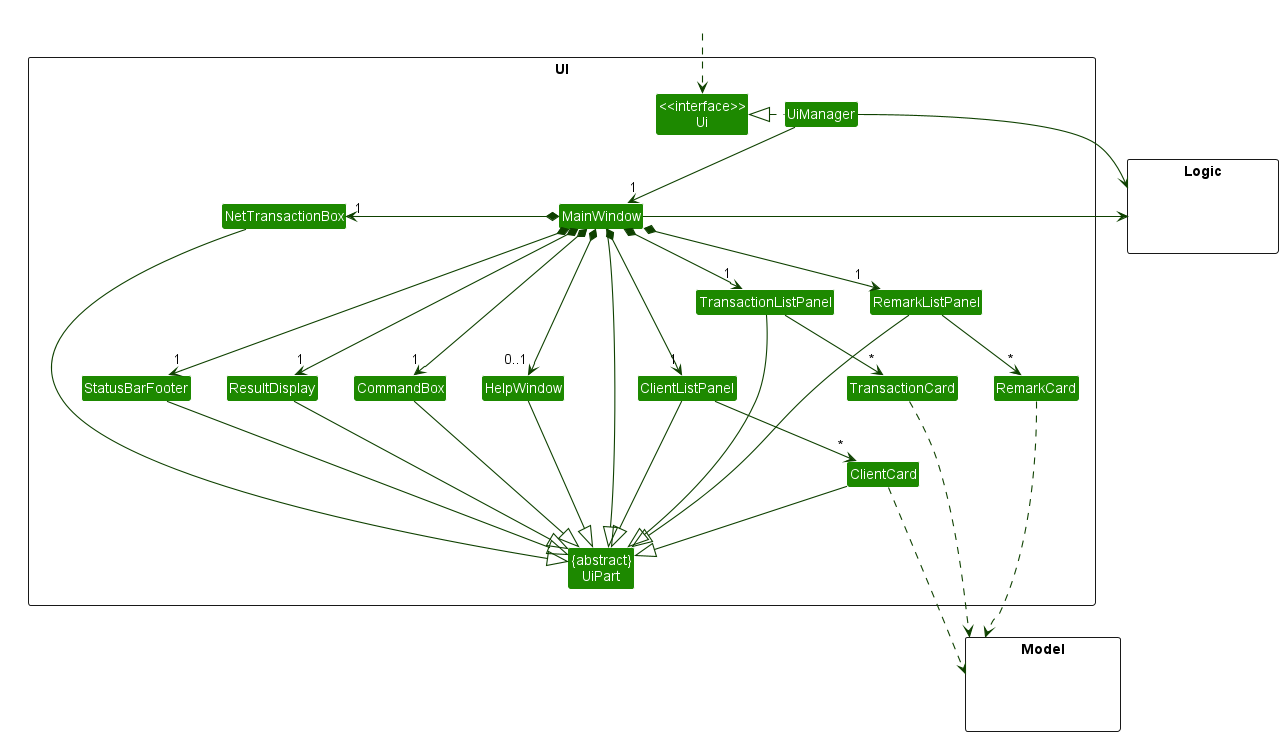

The diagram above was rendered by PlantUML. Its source (embedded in the PNG):
@startuml
!include style.puml
skinparam arrowThickness 1.1
skinparam arrowColor UI_COLOR_T4
skinparam classBackgroundColor UI_COLOR

package UI <<Rectangle>>{
Class "<<interface>>\nUi" as Ui
Class "{abstract}\nUiPart" as UiPart
Class UiManager
Class MainWindow
Class HelpWindow
Class ResultDisplay
Class ClientListPanel
Class ClientCard
Class TransactionListPanel
Class TransactionCard
Class RemarkListPanel
Class RemarkCard
Class NetTransactionBox
Class StatusBarFooter
Class CommandBox
}

package Model <<Rectangle>> {
Class HiddenModel #FFFFFF
}

package Logic <<Rectangle>> {
Class HiddenLogic #FFFFFF
}

Class HiddenOutside #FFFFFF
HiddenOutside ..> Ui

UiManager .left.|> Ui
UiManager -down-> "1" MainWindow
MainWindow *-left-> "1" NetTransactionBox
MainWindow *-down->  "1" CommandBox
MainWindow *-down-> "1" ResultDisplay
MainWindow *-down-> "1" ClientListPanel
MainWindow *-down-> "1" TransactionListPanel
MainWindow *-down-> "1" RemarkListPanel
MainWindow *-down--> "1" StatusBarFooter
MainWindow *-down-> "0..1" HelpWindow

ClientListPanel -down-> "*" ClientCard
TransactionListPanel -down-> "*" TransactionCard
RemarkListPanel -down-> "*" RemarkCard

MainWindow -left-|> UiPart

ResultDisplay --|> UiPart
CommandBox --|> UiPart
ClientListPanel --|> UiPart
TransactionListPanel --|> UiPart
RemarkListPanel --|> UiPart
ClientCard --|> UiPart
StatusBarFooter --|> UiPart
HelpWindow --|> UiPart
NetTransactionBox --|> UiPart

ClientCard ..> Model
TransactionCard ....> Model
RemarkCard ..> Model
UiManager -right-> Logic
MainWindow -left-> Logic

ClientListPanel -[hidden]left- HelpWindow
HelpWindow -[hidden]left- CommandBox
CommandBox -[hidden]left- ResultDisplay
ResultDisplay -[hidden]left- StatusBarFooter

MainWindow -[hidden]-|> UiPart
@enduml